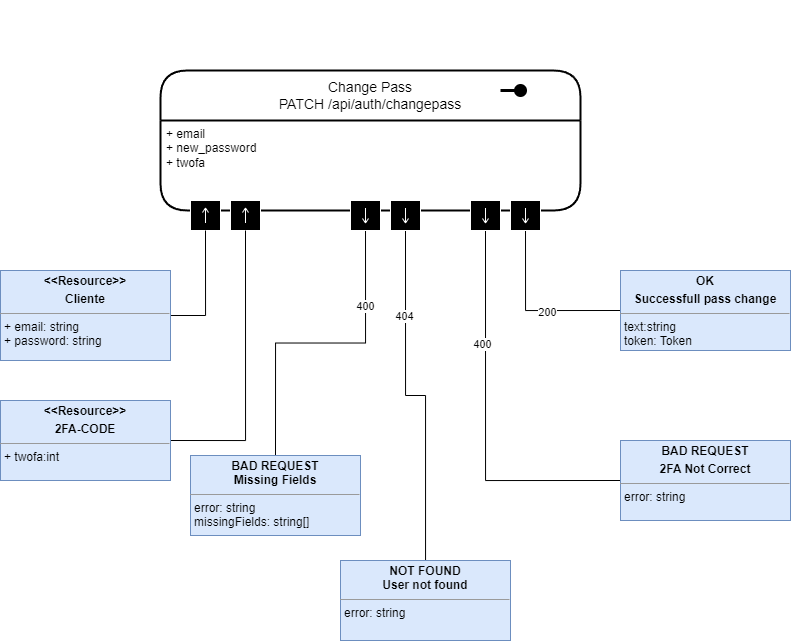

The diagram above was exported from draw.io. Its source (the exported page's mxGraphModel, read from the mxfile embedded in the PNG):
<mxGraphModel dx="2746" dy="1131" grid="1" gridSize="10" guides="1" tooltips="1" connect="1" arrows="1" fold="1" page="1" pageScale="1" pageWidth="850" pageHeight="1100" math="0" shadow="0">
  <root>
    <mxCell id="0" />
    <mxCell id="1" parent="0" />
    <mxCell id="pUNeaAFu-dz5CKK-uS4m-132" value="&lt;div&gt;Change Pass&lt;/div&gt;&lt;div&gt;PATCH /api/auth/changepass&lt;/div&gt;" style="swimlane;childLayout=stackLayout;horizontal=1;startSize=50;horizontalStack=0;rounded=1;fontSize=14;fontStyle=0;strokeWidth=2;resizeParent=0;resizeLast=1;shadow=0;dashed=0;align=center;arcSize=18;whiteSpace=wrap;html=1;" vertex="1" parent="1">
      <mxGeometry x="-1510" y="640" width="420" height="140" as="geometry" />
    </mxCell>
    <mxCell id="pUNeaAFu-dz5CKK-uS4m-133" value="" style="endArrow=none;html=1;rounded=0;align=center;verticalAlign=top;endFill=0;labelBackgroundColor=none;endSize=13;startArrow=oval;startFill=1;sourcePerimeterSpacing=10;targetPerimeterSpacing=16;startSize=10;strokeWidth=3;" edge="1" parent="pUNeaAFu-dz5CKK-uS4m-132">
      <mxGeometry relative="1" as="geometry">
        <mxPoint x="360" y="20" as="sourcePoint" />
        <mxPoint x="340" y="20" as="targetPoint" />
      </mxGeometry>
    </mxCell>
    <mxCell id="pUNeaAFu-dz5CKK-uS4m-134" value="+ email&lt;div&gt;+ new_password&lt;/div&gt;&lt;div&gt;+ twofa&lt;/div&gt;" style="align=left;strokeColor=none;fillColor=none;spacingLeft=4;fontSize=12;verticalAlign=top;resizable=0;rotatable=0;part=1;html=1;" vertex="1" parent="pUNeaAFu-dz5CKK-uS4m-132">
      <mxGeometry y="50" width="420" height="90" as="geometry" />
    </mxCell>
    <mxCell id="pUNeaAFu-dz5CKK-uS4m-135" value="" style="shape=mxgraph.uml25.inputPin;html=1;points=[[0,0.5],[1,0.5]];strokeColor=#ffffff;fillColor=#000000;rotation=270;" vertex="1" parent="pUNeaAFu-dz5CKK-uS4m-132">
      <mxGeometry y="140" width="420" as="geometry" />
    </mxCell>
    <mxCell id="pUNeaAFu-dz5CKK-uS4m-136" value="" style="shape=mxgraph.uml25.inputPin;html=1;points=[[0,0.5],[1,0.5]];strokeColor=#ffffff;fillColor=#000000;rotation=90;" vertex="1" parent="1">
      <mxGeometry x="-1480" y="770" width="30" height="30" as="geometry" />
    </mxCell>
    <mxCell id="pUNeaAFu-dz5CKK-uS4m-137" value="" style="shape=mxgraph.uml25.inputPin;html=1;points=[[0,0.5],[1,0.5]];strokeColor=#ffffff;fillColor=#000000;rotation=90;" vertex="1" parent="1">
      <mxGeometry x="-1440" y="770" width="30" height="30" as="geometry" />
    </mxCell>
    <mxCell id="pUNeaAFu-dz5CKK-uS4m-138" style="edgeStyle=orthogonalEdgeStyle;rounded=0;orthogonalLoop=1;jettySize=auto;html=1;exitX=1;exitY=0.5;exitDx=0;exitDy=0;entryX=1;entryY=0.5;entryDx=0;entryDy=0;endArrow=none;endFill=0;" edge="1" parent="1" source="pUNeaAFu-dz5CKK-uS4m-139" target="pUNeaAFu-dz5CKK-uS4m-136">
      <mxGeometry relative="1" as="geometry" />
    </mxCell>
    <mxCell id="pUNeaAFu-dz5CKK-uS4m-139" value="&lt;p style=&quot;margin:0px;margin-top:4px;text-align:center;&quot;&gt;&lt;b&gt;&amp;lt;&amp;lt;Resource&amp;gt;&amp;gt;&lt;/b&gt;&lt;/p&gt;&lt;p style=&quot;margin:0px;margin-top:4px;text-align:center;&quot;&gt;&lt;b&gt;Cliente&lt;/b&gt;&lt;/p&gt;&lt;hr size=&quot;1&quot;&gt;&lt;p style=&quot;margin:0px;margin-left:4px;&quot;&gt;+ email: string&lt;/p&gt;&lt;p style=&quot;margin:0px;margin-left:4px;&quot;&gt;+ password: string&lt;/p&gt;&lt;p style=&quot;margin:0px;margin-left:4px;&quot;&gt;&lt;/p&gt;&lt;p style=&quot;margin:0px;margin-left:4px;&quot;&gt;&lt;/p&gt;&lt;p style=&quot;margin:0px;margin-left:4px;&quot;&gt;&lt;/p&gt;&lt;p style=&quot;margin:0px;margin-left:4px;&quot;&gt;&lt;/p&gt;" style="verticalAlign=top;align=left;overflow=fill;fontSize=12;fontFamily=Helvetica;html=1;whiteSpace=wrap;fillColor=#dae8fc;strokeColor=#6c8ebf;" vertex="1" parent="1">
      <mxGeometry x="-1670" y="840" width="170" height="90" as="geometry" />
    </mxCell>
    <mxCell id="pUNeaAFu-dz5CKK-uS4m-140" style="edgeStyle=orthogonalEdgeStyle;rounded=0;orthogonalLoop=1;jettySize=auto;html=1;entryX=1;entryY=0.5;entryDx=0;entryDy=0;exitX=1;exitY=0.5;exitDx=0;exitDy=0;strokeColor=default;endArrow=none;endFill=0;" edge="1" parent="1" source="pUNeaAFu-dz5CKK-uS4m-141" target="pUNeaAFu-dz5CKK-uS4m-137">
      <mxGeometry relative="1" as="geometry">
        <mxPoint x="-1470" y="1020" as="sourcePoint" />
        <Array as="points">
          <mxPoint x="-1425" y="1010" />
        </Array>
      </mxGeometry>
    </mxCell>
    <mxCell id="pUNeaAFu-dz5CKK-uS4m-141" value="&lt;p style=&quot;margin:0px;margin-top:4px;text-align:center;&quot;&gt;&lt;b&gt;&amp;lt;&amp;lt;Resource&amp;gt;&amp;gt;&lt;/b&gt;&lt;/p&gt;&lt;p style=&quot;margin:0px;margin-top:4px;text-align:center;&quot;&gt;&lt;b&gt;2FA-CODE&lt;/b&gt;&lt;/p&gt;&lt;hr size=&quot;1&quot;&gt;&lt;p style=&quot;margin:0px;margin-left:4px;&quot;&gt;+ twofa:int&lt;/p&gt;&lt;p style=&quot;margin:0px;margin-left:4px;&quot;&gt;&lt;/p&gt;&lt;p style=&quot;margin:0px;margin-left:4px;&quot;&gt;&lt;/p&gt;&lt;p style=&quot;margin:0px;margin-left:4px;&quot;&gt;&lt;/p&gt;&lt;p style=&quot;margin:0px;margin-left:4px;&quot;&gt;&lt;/p&gt;" style="verticalAlign=top;align=left;overflow=fill;fontSize=12;fontFamily=Helvetica;html=1;whiteSpace=wrap;fillColor=#dae8fc;strokeColor=#6c8ebf;" vertex="1" parent="1">
      <mxGeometry x="-1670" y="970" width="170" height="80" as="geometry" />
    </mxCell>
    <mxCell id="pUNeaAFu-dz5CKK-uS4m-142" style="edgeStyle=orthogonalEdgeStyle;rounded=0;orthogonalLoop=1;jettySize=auto;html=1;entryX=0.5;entryY=0;entryDx=0;entryDy=0;endArrow=none;endFill=0;" edge="1" parent="1" source="pUNeaAFu-dz5CKK-uS4m-144" target="pUNeaAFu-dz5CKK-uS4m-151">
      <mxGeometry relative="1" as="geometry" />
    </mxCell>
    <mxCell id="pUNeaAFu-dz5CKK-uS4m-143" value="400" style="edgeLabel;html=1;align=center;verticalAlign=middle;resizable=0;points=[];" vertex="1" connectable="0" parent="pUNeaAFu-dz5CKK-uS4m-142">
      <mxGeometry x="-0.5249" y="-1" relative="1" as="geometry">
        <mxPoint as="offset" />
      </mxGeometry>
    </mxCell>
    <mxCell id="pUNeaAFu-dz5CKK-uS4m-144" value="" style="shape=mxgraph.uml25.inputPin;html=1;points=[[0,0.5],[1,0.5]];strokeColor=#ffffff;fillColor=#000000;rotation=270;" vertex="1" parent="1">
      <mxGeometry x="-1320" y="770" width="30" height="30" as="geometry" />
    </mxCell>
    <mxCell id="pUNeaAFu-dz5CKK-uS4m-145" style="edgeStyle=orthogonalEdgeStyle;rounded=0;orthogonalLoop=1;jettySize=auto;html=1;endArrow=none;endFill=0;" edge="1" parent="1" source="pUNeaAFu-dz5CKK-uS4m-147" target="pUNeaAFu-dz5CKK-uS4m-152">
      <mxGeometry relative="1" as="geometry" />
    </mxCell>
    <mxCell id="pUNeaAFu-dz5CKK-uS4m-146" value="404" style="edgeLabel;html=1;align=center;verticalAlign=middle;resizable=0;points=[];" vertex="1" connectable="0" parent="pUNeaAFu-dz5CKK-uS4m-145">
      <mxGeometry x="-0.5105" y="-2" relative="1" as="geometry">
        <mxPoint as="offset" />
      </mxGeometry>
    </mxCell>
    <mxCell id="pUNeaAFu-dz5CKK-uS4m-147" value="" style="shape=mxgraph.uml25.inputPin;html=1;points=[[0,0.5],[1,0.5]];strokeColor=#ffffff;fillColor=#000000;rotation=270;" vertex="1" parent="1">
      <mxGeometry x="-1280" y="770" width="30" height="30" as="geometry" />
    </mxCell>
    <mxCell id="pUNeaAFu-dz5CKK-uS4m-148" style="edgeStyle=orthogonalEdgeStyle;rounded=0;orthogonalLoop=1;jettySize=auto;html=1;entryX=0;entryY=0.5;entryDx=0;entryDy=0;endArrow=none;endFill=0;" edge="1" parent="1" source="pUNeaAFu-dz5CKK-uS4m-150" target="pUNeaAFu-dz5CKK-uS4m-153">
      <mxGeometry relative="1" as="geometry">
        <Array as="points">
          <mxPoint x="-1185" y="1050" />
        </Array>
      </mxGeometry>
    </mxCell>
    <mxCell id="pUNeaAFu-dz5CKK-uS4m-149" value="400" style="edgeLabel;html=1;align=center;verticalAlign=middle;resizable=0;points=[];" vertex="1" connectable="0" parent="pUNeaAFu-dz5CKK-uS4m-148">
      <mxGeometry x="-0.4109" y="-3" relative="1" as="geometry">
        <mxPoint as="offset" />
      </mxGeometry>
    </mxCell>
    <mxCell id="pUNeaAFu-dz5CKK-uS4m-150" value="" style="shape=mxgraph.uml25.inputPin;html=1;points=[[0,0.5],[1,0.5]];strokeColor=#ffffff;fillColor=#000000;rotation=270;" vertex="1" parent="1">
      <mxGeometry x="-1200" y="770" width="30" height="30" as="geometry" />
    </mxCell>
    <mxCell id="pUNeaAFu-dz5CKK-uS4m-151" value="&lt;p style=&quot;margin:0px;margin-top:4px;text-align:center;&quot;&gt;&lt;b&gt;BAD REQUEST&lt;br&gt;Missing Fields&lt;/b&gt;&lt;/p&gt;&lt;hr size=&quot;1&quot;&gt;&lt;p style=&quot;margin:0px;margin-left:4px;&quot;&gt;error: string&lt;/p&gt;&lt;p style=&quot;margin:0px;margin-left:4px;&quot;&gt;missingFields: string[]&lt;/p&gt;&lt;p style=&quot;margin:0px;margin-left:4px;&quot;&gt;&lt;/p&gt;&lt;p style=&quot;margin:0px;margin-left:4px;&quot;&gt;&lt;/p&gt;&lt;p style=&quot;margin:0px;margin-left:4px;&quot;&gt;&lt;/p&gt;&lt;p style=&quot;margin:0px;margin-left:4px;&quot;&gt;&lt;/p&gt;" style="verticalAlign=top;align=left;overflow=fill;fontSize=12;fontFamily=Helvetica;html=1;whiteSpace=wrap;fillColor=#dae8fc;strokeColor=#6c8ebf;" vertex="1" parent="1">
      <mxGeometry x="-1480" y="1025" width="170" height="80" as="geometry" />
    </mxCell>
    <mxCell id="pUNeaAFu-dz5CKK-uS4m-152" value="&lt;p style=&quot;margin:0px;margin-top:4px;text-align:center;&quot;&gt;&lt;b&gt;NOT FOUND&lt;br&gt;User not found&lt;/b&gt;&lt;/p&gt;&lt;hr size=&quot;1&quot;&gt;&lt;p style=&quot;margin:0px;margin-left:4px;&quot;&gt;error: string&lt;/p&gt;&lt;p style=&quot;margin:0px;margin-left:4px;&quot;&gt;&lt;br&gt;&lt;/p&gt;&lt;p style=&quot;margin:0px;margin-left:4px;&quot;&gt;&lt;/p&gt;&lt;p style=&quot;margin:0px;margin-left:4px;&quot;&gt;&lt;/p&gt;&lt;p style=&quot;margin:0px;margin-left:4px;&quot;&gt;&lt;/p&gt;&lt;p style=&quot;margin:0px;margin-left:4px;&quot;&gt;&lt;/p&gt;" style="verticalAlign=top;align=left;overflow=fill;fontSize=12;fontFamily=Helvetica;html=1;whiteSpace=wrap;fillColor=#dae8fc;strokeColor=#6c8ebf;" vertex="1" parent="1">
      <mxGeometry x="-1330" y="1130" width="170" height="80" as="geometry" />
    </mxCell>
    <mxCell id="pUNeaAFu-dz5CKK-uS4m-153" value="&lt;p style=&quot;margin:0px;margin-top:4px;text-align:center;&quot;&gt;&lt;b&gt;BAD REQUEST&lt;/b&gt;&lt;/p&gt;&lt;p style=&quot;margin:0px;margin-top:4px;text-align:center;&quot;&gt;&lt;b&gt;2FA Not Correct&lt;/b&gt;&lt;/p&gt;&lt;hr size=&quot;1&quot;&gt;&lt;p style=&quot;margin:0px;margin-left:4px;&quot;&gt;error: string&lt;/p&gt;&lt;p style=&quot;margin:0px;margin-left:4px;&quot;&gt;&lt;br&gt;&lt;/p&gt;&lt;p style=&quot;margin:0px;margin-left:4px;&quot;&gt;&lt;/p&gt;&lt;p style=&quot;margin:0px;margin-left:4px;&quot;&gt;&lt;/p&gt;&lt;p style=&quot;margin:0px;margin-left:4px;&quot;&gt;&lt;/p&gt;&lt;p style=&quot;margin:0px;margin-left:4px;&quot;&gt;&lt;/p&gt;" style="verticalAlign=top;align=left;overflow=fill;fontSize=12;fontFamily=Helvetica;html=1;whiteSpace=wrap;fillColor=#dae8fc;strokeColor=#6c8ebf;" vertex="1" parent="1">
      <mxGeometry x="-1050" y="1010" width="170" height="80" as="geometry" />
    </mxCell>
    <mxCell id="pUNeaAFu-dz5CKK-uS4m-154" style="edgeStyle=orthogonalEdgeStyle;rounded=0;orthogonalLoop=1;jettySize=auto;html=1;entryX=0;entryY=0.5;entryDx=0;entryDy=0;endArrow=none;endFill=0;" edge="1" parent="1" source="pUNeaAFu-dz5CKK-uS4m-156" target="pUNeaAFu-dz5CKK-uS4m-157">
      <mxGeometry relative="1" as="geometry">
        <Array as="points">
          <mxPoint x="-1145" y="880" />
        </Array>
      </mxGeometry>
    </mxCell>
    <mxCell id="pUNeaAFu-dz5CKK-uS4m-155" value="200" style="edgeLabel;html=1;align=center;verticalAlign=middle;resizable=0;points=[];" vertex="1" connectable="0" parent="pUNeaAFu-dz5CKK-uS4m-154">
      <mxGeometry x="0.1619" y="-1" relative="1" as="geometry">
        <mxPoint as="offset" />
      </mxGeometry>
    </mxCell>
    <mxCell id="pUNeaAFu-dz5CKK-uS4m-156" value="" style="shape=mxgraph.uml25.inputPin;html=1;points=[[0,0.5],[1,0.5]];strokeColor=#ffffff;fillColor=#000000;rotation=270;" vertex="1" parent="1">
      <mxGeometry x="-1160" y="770" width="30" height="30" as="geometry" />
    </mxCell>
    <mxCell id="pUNeaAFu-dz5CKK-uS4m-157" value="&lt;p style=&quot;margin:0px;margin-top:4px;text-align:center;&quot;&gt;&lt;b&gt;OK&lt;/b&gt;&lt;/p&gt;&lt;p style=&quot;margin:0px;margin-top:4px;text-align:center;&quot;&gt;&lt;b&gt;Successfull pass change&lt;/b&gt;&lt;/p&gt;&lt;hr size=&quot;1&quot;&gt;&lt;p style=&quot;margin:0px;margin-left:4px;&quot;&gt;text:string&lt;/p&gt;&lt;p style=&quot;margin:0px;margin-left:4px;&quot;&gt;token: Token&lt;/p&gt;&lt;p style=&quot;margin:0px;margin-left:4px;&quot;&gt;&lt;/p&gt;&lt;p style=&quot;margin:0px;margin-left:4px;&quot;&gt;&lt;/p&gt;&lt;p style=&quot;margin:0px;margin-left:4px;&quot;&gt;&lt;/p&gt;&lt;p style=&quot;margin:0px;margin-left:4px;&quot;&gt;&lt;/p&gt;" style="verticalAlign=top;align=left;overflow=fill;fontSize=12;fontFamily=Helvetica;html=1;whiteSpace=wrap;fillColor=#dae8fc;strokeColor=#6c8ebf;" vertex="1" parent="1">
      <mxGeometry x="-1050" y="840" width="170" height="80" as="geometry" />
    </mxCell>
  </root>
</mxGraphModel>